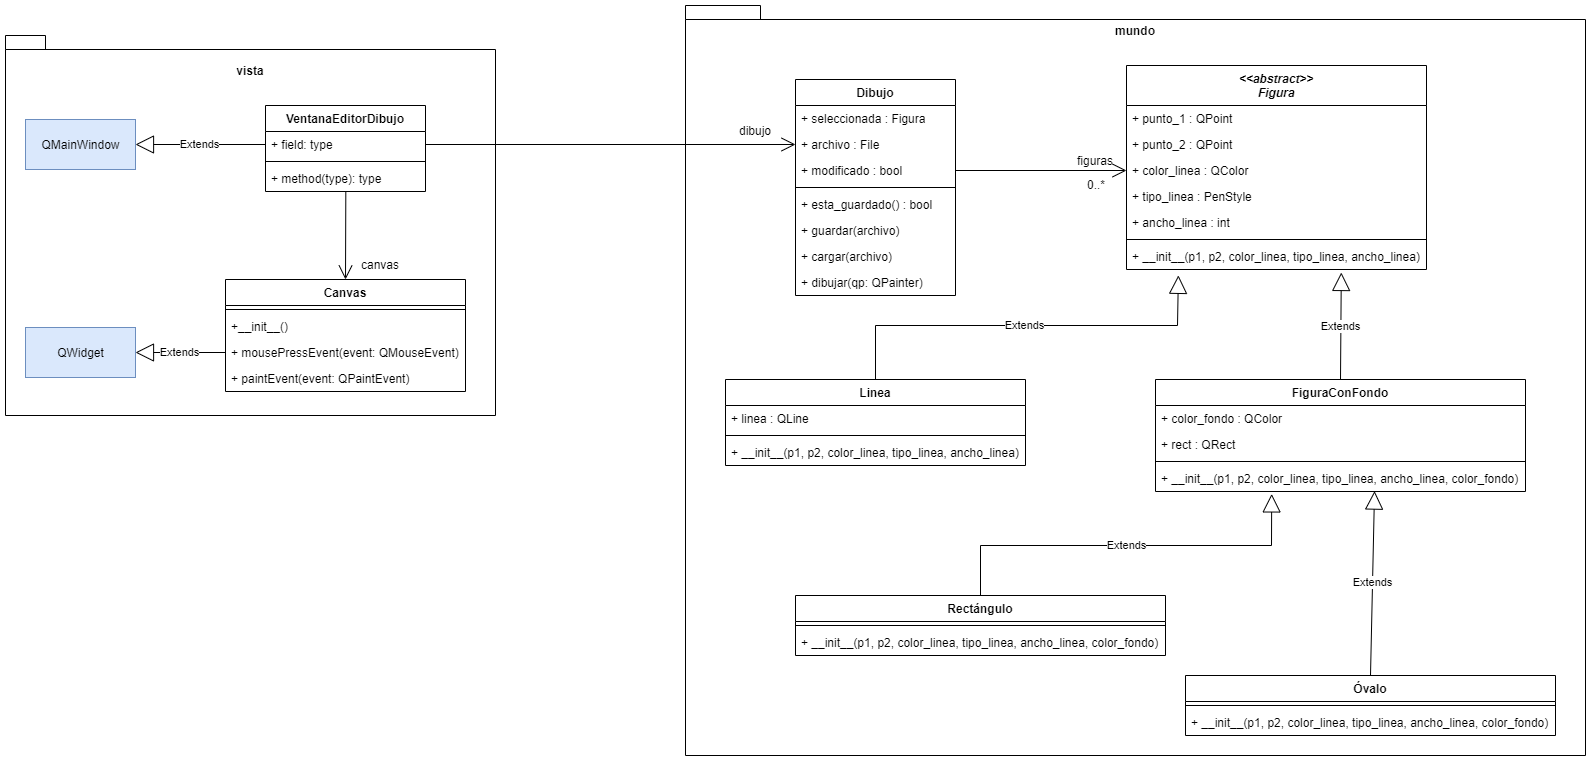

The diagram above was exported from draw.io. Its source (the exported page's mxGraphModel, read from the mxfile embedded in the PNG):
<mxGraphModel dx="1231" dy="561" grid="1" gridSize="10" guides="1" tooltips="1" connect="1" arrows="1" fold="1" page="1" pageScale="1" pageWidth="850" pageHeight="1100" math="0" shadow="0">
  <root>
    <mxCell id="0" />
    <mxCell id="1" parent="0" />
    <mxCell id="nHb653YMGf6kiJLNwFJs-84" value="" style="shape=folder;fontStyle=1;spacingTop=10;tabWidth=40;tabHeight=14;tabPosition=left;html=1;fillColor=default;" vertex="1" parent="1">
      <mxGeometry x="700" y="40" width="900" height="750" as="geometry" />
    </mxCell>
    <mxCell id="nHb653YMGf6kiJLNwFJs-82" value="" style="shape=folder;fontStyle=1;spacingTop=10;tabWidth=40;tabHeight=14;tabPosition=left;html=1;" vertex="1" parent="1">
      <mxGeometry x="20" y="70" width="490" height="380" as="geometry" />
    </mxCell>
    <mxCell id="nHb653YMGf6kiJLNwFJs-6" value="&lt;&lt;abstract&gt;&gt;&#10;Figura" style="swimlane;fontStyle=3;align=center;verticalAlign=top;childLayout=stackLayout;horizontal=1;startSize=40;horizontalStack=0;resizeParent=1;resizeParentMax=0;resizeLast=0;collapsible=1;marginBottom=0;" vertex="1" parent="1">
      <mxGeometry x="1141" y="100" width="300" height="204" as="geometry" />
    </mxCell>
    <mxCell id="nHb653YMGf6kiJLNwFJs-7" value="+ punto_1 : QPoint&#10;" style="text;strokeColor=none;fillColor=none;align=left;verticalAlign=top;spacingLeft=4;spacingRight=4;overflow=hidden;rotatable=0;points=[[0,0.5],[1,0.5]];portConstraint=eastwest;" vertex="1" parent="nHb653YMGf6kiJLNwFJs-6">
      <mxGeometry y="40" width="300" height="26" as="geometry" />
    </mxCell>
    <mxCell id="nHb653YMGf6kiJLNwFJs-10" value="+ punto_2 : QPoint" style="text;strokeColor=none;fillColor=none;align=left;verticalAlign=top;spacingLeft=4;spacingRight=4;overflow=hidden;rotatable=0;points=[[0,0.5],[1,0.5]];portConstraint=eastwest;" vertex="1" parent="nHb653YMGf6kiJLNwFJs-6">
      <mxGeometry y="66" width="300" height="26" as="geometry" />
    </mxCell>
    <mxCell id="nHb653YMGf6kiJLNwFJs-11" value="+ color_linea : QColor" style="text;strokeColor=none;fillColor=none;align=left;verticalAlign=top;spacingLeft=4;spacingRight=4;overflow=hidden;rotatable=0;points=[[0,0.5],[1,0.5]];portConstraint=eastwest;" vertex="1" parent="nHb653YMGf6kiJLNwFJs-6">
      <mxGeometry y="92" width="300" height="26" as="geometry" />
    </mxCell>
    <mxCell id="nHb653YMGf6kiJLNwFJs-12" value="+ tipo_linea : PenStyle" style="text;strokeColor=none;fillColor=none;align=left;verticalAlign=top;spacingLeft=4;spacingRight=4;overflow=hidden;rotatable=0;points=[[0,0.5],[1,0.5]];portConstraint=eastwest;" vertex="1" parent="nHb653YMGf6kiJLNwFJs-6">
      <mxGeometry y="118" width="300" height="26" as="geometry" />
    </mxCell>
    <mxCell id="nHb653YMGf6kiJLNwFJs-13" value="+ ancho_linea : int" style="text;strokeColor=none;fillColor=none;align=left;verticalAlign=top;spacingLeft=4;spacingRight=4;overflow=hidden;rotatable=0;points=[[0,0.5],[1,0.5]];portConstraint=eastwest;" vertex="1" parent="nHb653YMGf6kiJLNwFJs-6">
      <mxGeometry y="144" width="300" height="26" as="geometry" />
    </mxCell>
    <mxCell id="nHb653YMGf6kiJLNwFJs-8" value="" style="line;strokeWidth=1;fillColor=none;align=left;verticalAlign=middle;spacingTop=-1;spacingLeft=3;spacingRight=3;rotatable=0;labelPosition=right;points=[];portConstraint=eastwest;" vertex="1" parent="nHb653YMGf6kiJLNwFJs-6">
      <mxGeometry y="170" width="300" height="8" as="geometry" />
    </mxCell>
    <mxCell id="nHb653YMGf6kiJLNwFJs-9" value="+ __init__(p1, p2, color_linea, tipo_linea, ancho_linea)" style="text;strokeColor=none;fillColor=none;align=left;verticalAlign=top;spacingLeft=4;spacingRight=4;overflow=hidden;rotatable=0;points=[[0,0.5],[1,0.5]];portConstraint=eastwest;" vertex="1" parent="nHb653YMGf6kiJLNwFJs-6">
      <mxGeometry y="178" width="300" height="26" as="geometry" />
    </mxCell>
    <mxCell id="nHb653YMGf6kiJLNwFJs-14" value="Linea" style="swimlane;fontStyle=1;align=center;verticalAlign=top;childLayout=stackLayout;horizontal=1;startSize=26;horizontalStack=0;resizeParent=1;resizeParentMax=0;resizeLast=0;collapsible=1;marginBottom=0;" vertex="1" parent="1">
      <mxGeometry x="740" y="414" width="300" height="86" as="geometry" />
    </mxCell>
    <mxCell id="nHb653YMGf6kiJLNwFJs-15" value="+ linea : QLine" style="text;strokeColor=none;fillColor=none;align=left;verticalAlign=top;spacingLeft=4;spacingRight=4;overflow=hidden;rotatable=0;points=[[0,0.5],[1,0.5]];portConstraint=eastwest;" vertex="1" parent="nHb653YMGf6kiJLNwFJs-14">
      <mxGeometry y="26" width="300" height="26" as="geometry" />
    </mxCell>
    <mxCell id="nHb653YMGf6kiJLNwFJs-16" value="" style="line;strokeWidth=1;fillColor=none;align=left;verticalAlign=middle;spacingTop=-1;spacingLeft=3;spacingRight=3;rotatable=0;labelPosition=right;points=[];portConstraint=eastwest;" vertex="1" parent="nHb653YMGf6kiJLNwFJs-14">
      <mxGeometry y="52" width="300" height="8" as="geometry" />
    </mxCell>
    <mxCell id="nHb653YMGf6kiJLNwFJs-18" value="+ __init__(p1, p2, color_linea, tipo_linea, ancho_linea)" style="text;strokeColor=none;fillColor=none;align=left;verticalAlign=top;spacingLeft=4;spacingRight=4;overflow=hidden;rotatable=0;points=[[0,0.5],[1,0.5]];portConstraint=eastwest;" vertex="1" parent="nHb653YMGf6kiJLNwFJs-14">
      <mxGeometry y="60" width="300" height="26" as="geometry" />
    </mxCell>
    <mxCell id="nHb653YMGf6kiJLNwFJs-19" value="FiguraConFondo" style="swimlane;fontStyle=1;align=center;verticalAlign=top;childLayout=stackLayout;horizontal=1;startSize=26;horizontalStack=0;resizeParent=1;resizeParentMax=0;resizeLast=0;collapsible=1;marginBottom=0;" vertex="1" parent="1">
      <mxGeometry x="1170" y="414" width="370" height="112" as="geometry" />
    </mxCell>
    <mxCell id="nHb653YMGf6kiJLNwFJs-20" value="+ color_fondo : QColor" style="text;strokeColor=none;fillColor=none;align=left;verticalAlign=top;spacingLeft=4;spacingRight=4;overflow=hidden;rotatable=0;points=[[0,0.5],[1,0.5]];portConstraint=eastwest;" vertex="1" parent="nHb653YMGf6kiJLNwFJs-19">
      <mxGeometry y="26" width="370" height="26" as="geometry" />
    </mxCell>
    <mxCell id="nHb653YMGf6kiJLNwFJs-24" value="+ rect : QRect" style="text;strokeColor=none;fillColor=none;align=left;verticalAlign=top;spacingLeft=4;spacingRight=4;overflow=hidden;rotatable=0;points=[[0,0.5],[1,0.5]];portConstraint=eastwest;" vertex="1" parent="nHb653YMGf6kiJLNwFJs-19">
      <mxGeometry y="52" width="370" height="26" as="geometry" />
    </mxCell>
    <mxCell id="nHb653YMGf6kiJLNwFJs-21" value="" style="line;strokeWidth=1;fillColor=none;align=left;verticalAlign=middle;spacingTop=-1;spacingLeft=3;spacingRight=3;rotatable=0;labelPosition=right;points=[];portConstraint=eastwest;" vertex="1" parent="nHb653YMGf6kiJLNwFJs-19">
      <mxGeometry y="78" width="370" height="8" as="geometry" />
    </mxCell>
    <mxCell id="nHb653YMGf6kiJLNwFJs-23" value="+ __init__(p1, p2, color_linea, tipo_linea, ancho_linea, color_fondo)" style="text;strokeColor=none;fillColor=none;align=left;verticalAlign=top;spacingLeft=4;spacingRight=4;overflow=hidden;rotatable=0;points=[[0,0.5],[1,0.5]];portConstraint=eastwest;" vertex="1" parent="nHb653YMGf6kiJLNwFJs-19">
      <mxGeometry y="86" width="370" height="26" as="geometry" />
    </mxCell>
    <mxCell id="nHb653YMGf6kiJLNwFJs-25" value="Rectángulo" style="swimlane;fontStyle=1;align=center;verticalAlign=top;childLayout=stackLayout;horizontal=1;startSize=26;horizontalStack=0;resizeParent=1;resizeParentMax=0;resizeLast=0;collapsible=1;marginBottom=0;" vertex="1" parent="1">
      <mxGeometry x="810" y="630" width="370" height="60" as="geometry" />
    </mxCell>
    <mxCell id="nHb653YMGf6kiJLNwFJs-28" value="" style="line;strokeWidth=1;fillColor=none;align=left;verticalAlign=middle;spacingTop=-1;spacingLeft=3;spacingRight=3;rotatable=0;labelPosition=right;points=[];portConstraint=eastwest;" vertex="1" parent="nHb653YMGf6kiJLNwFJs-25">
      <mxGeometry y="26" width="370" height="8" as="geometry" />
    </mxCell>
    <mxCell id="nHb653YMGf6kiJLNwFJs-29" value="+ __init__(p1, p2, color_linea, tipo_linea, ancho_linea, color_fondo)" style="text;strokeColor=none;fillColor=none;align=left;verticalAlign=top;spacingLeft=4;spacingRight=4;overflow=hidden;rotatable=0;points=[[0,0.5],[1,0.5]];portConstraint=eastwest;" vertex="1" parent="nHb653YMGf6kiJLNwFJs-25">
      <mxGeometry y="34" width="370" height="26" as="geometry" />
    </mxCell>
    <mxCell id="nHb653YMGf6kiJLNwFJs-30" value="Óvalo" style="swimlane;fontStyle=1;align=center;verticalAlign=top;childLayout=stackLayout;horizontal=1;startSize=26;horizontalStack=0;resizeParent=1;resizeParentMax=0;resizeLast=0;collapsible=1;marginBottom=0;" vertex="1" parent="1">
      <mxGeometry x="1200" y="710" width="370" height="60" as="geometry" />
    </mxCell>
    <mxCell id="nHb653YMGf6kiJLNwFJs-31" value="" style="line;strokeWidth=1;fillColor=none;align=left;verticalAlign=middle;spacingTop=-1;spacingLeft=3;spacingRight=3;rotatable=0;labelPosition=right;points=[];portConstraint=eastwest;" vertex="1" parent="nHb653YMGf6kiJLNwFJs-30">
      <mxGeometry y="26" width="370" height="8" as="geometry" />
    </mxCell>
    <mxCell id="nHb653YMGf6kiJLNwFJs-32" value="+ __init__(p1, p2, color_linea, tipo_linea, ancho_linea, color_fondo)" style="text;strokeColor=none;fillColor=none;align=left;verticalAlign=top;spacingLeft=4;spacingRight=4;overflow=hidden;rotatable=0;points=[[0,0.5],[1,0.5]];portConstraint=eastwest;" vertex="1" parent="nHb653YMGf6kiJLNwFJs-30">
      <mxGeometry y="34" width="370" height="26" as="geometry" />
    </mxCell>
    <mxCell id="nHb653YMGf6kiJLNwFJs-37" value="Dibujo" style="swimlane;fontStyle=1;align=center;verticalAlign=top;childLayout=stackLayout;horizontal=1;startSize=26;horizontalStack=0;resizeParent=1;resizeParentMax=0;resizeLast=0;collapsible=1;marginBottom=0;" vertex="1" parent="1">
      <mxGeometry x="810" y="114" width="160" height="216" as="geometry" />
    </mxCell>
    <mxCell id="nHb653YMGf6kiJLNwFJs-38" value="+ seleccionada : Figura" style="text;strokeColor=none;fillColor=none;align=left;verticalAlign=top;spacingLeft=4;spacingRight=4;overflow=hidden;rotatable=0;points=[[0,0.5],[1,0.5]];portConstraint=eastwest;" vertex="1" parent="nHb653YMGf6kiJLNwFJs-37">
      <mxGeometry y="26" width="160" height="26" as="geometry" />
    </mxCell>
    <mxCell id="nHb653YMGf6kiJLNwFJs-41" value="+ archivo : File" style="text;strokeColor=none;fillColor=none;align=left;verticalAlign=top;spacingLeft=4;spacingRight=4;overflow=hidden;rotatable=0;points=[[0,0.5],[1,0.5]];portConstraint=eastwest;" vertex="1" parent="nHb653YMGf6kiJLNwFJs-37">
      <mxGeometry y="52" width="160" height="26" as="geometry" />
    </mxCell>
    <mxCell id="nHb653YMGf6kiJLNwFJs-42" value="+ modificado : bool" style="text;strokeColor=none;fillColor=none;align=left;verticalAlign=top;spacingLeft=4;spacingRight=4;overflow=hidden;rotatable=0;points=[[0,0.5],[1,0.5]];portConstraint=eastwest;" vertex="1" parent="nHb653YMGf6kiJLNwFJs-37">
      <mxGeometry y="78" width="160" height="26" as="geometry" />
    </mxCell>
    <mxCell id="nHb653YMGf6kiJLNwFJs-39" value="" style="line;strokeWidth=1;fillColor=none;align=left;verticalAlign=middle;spacingTop=-1;spacingLeft=3;spacingRight=3;rotatable=0;labelPosition=right;points=[];portConstraint=eastwest;" vertex="1" parent="nHb653YMGf6kiJLNwFJs-37">
      <mxGeometry y="104" width="160" height="8" as="geometry" />
    </mxCell>
    <mxCell id="nHb653YMGf6kiJLNwFJs-40" value="+ esta_guardado() : bool" style="text;strokeColor=none;fillColor=none;align=left;verticalAlign=top;spacingLeft=4;spacingRight=4;overflow=hidden;rotatable=0;points=[[0,0.5],[1,0.5]];portConstraint=eastwest;" vertex="1" parent="nHb653YMGf6kiJLNwFJs-37">
      <mxGeometry y="112" width="160" height="26" as="geometry" />
    </mxCell>
    <mxCell id="nHb653YMGf6kiJLNwFJs-43" value="+ guardar(archivo)" style="text;strokeColor=none;fillColor=none;align=left;verticalAlign=top;spacingLeft=4;spacingRight=4;overflow=hidden;rotatable=0;points=[[0,0.5],[1,0.5]];portConstraint=eastwest;" vertex="1" parent="nHb653YMGf6kiJLNwFJs-37">
      <mxGeometry y="138" width="160" height="26" as="geometry" />
    </mxCell>
    <mxCell id="nHb653YMGf6kiJLNwFJs-44" value="+ cargar(archivo)" style="text;strokeColor=none;fillColor=none;align=left;verticalAlign=top;spacingLeft=4;spacingRight=4;overflow=hidden;rotatable=0;points=[[0,0.5],[1,0.5]];portConstraint=eastwest;" vertex="1" parent="nHb653YMGf6kiJLNwFJs-37">
      <mxGeometry y="164" width="160" height="26" as="geometry" />
    </mxCell>
    <mxCell id="nHb653YMGf6kiJLNwFJs-45" value="+ dibujar(qp: QPainter)" style="text;strokeColor=none;fillColor=none;align=left;verticalAlign=top;spacingLeft=4;spacingRight=4;overflow=hidden;rotatable=0;points=[[0,0.5],[1,0.5]];portConstraint=eastwest;" vertex="1" parent="nHb653YMGf6kiJLNwFJs-37">
      <mxGeometry y="190" width="160" height="26" as="geometry" />
    </mxCell>
    <mxCell id="nHb653YMGf6kiJLNwFJs-46" value="" style="endArrow=open;endFill=1;endSize=12;html=1;rounded=0;exitX=1;exitY=0.5;exitDx=0;exitDy=0;entryX=0;entryY=0.5;entryDx=0;entryDy=0;" edge="1" parent="1" source="nHb653YMGf6kiJLNwFJs-42" target="nHb653YMGf6kiJLNwFJs-11">
      <mxGeometry width="160" relative="1" as="geometry">
        <mxPoint x="990" y="217.29" as="sourcePoint" />
        <mxPoint x="1150" y="217.29" as="targetPoint" />
      </mxGeometry>
    </mxCell>
    <mxCell id="nHb653YMGf6kiJLNwFJs-55" value="figuras" style="text;html=1;strokeColor=none;fillColor=none;align=center;verticalAlign=middle;whiteSpace=wrap;rounded=0;" vertex="1" parent="1">
      <mxGeometry x="1080" y="180" width="60" height="30" as="geometry" />
    </mxCell>
    <mxCell id="nHb653YMGf6kiJLNwFJs-56" value="0..*" style="text;html=1;strokeColor=none;fillColor=none;align=center;verticalAlign=middle;whiteSpace=wrap;rounded=0;" vertex="1" parent="1">
      <mxGeometry x="1081" y="204" width="60" height="30" as="geometry" />
    </mxCell>
    <mxCell id="nHb653YMGf6kiJLNwFJs-57" value="Extends" style="endArrow=block;endSize=16;endFill=0;html=1;rounded=0;entryX=0.173;entryY=1.225;entryDx=0;entryDy=0;entryPerimeter=0;exitX=0.5;exitY=0;exitDx=0;exitDy=0;" edge="1" parent="1" source="nHb653YMGf6kiJLNwFJs-14" target="nHb653YMGf6kiJLNwFJs-9">
      <mxGeometry width="160" relative="1" as="geometry">
        <mxPoint x="960" y="470" as="sourcePoint" />
        <mxPoint x="1120" y="470" as="targetPoint" />
        <Array as="points">
          <mxPoint x="890" y="360" />
          <mxPoint x="1192" y="360" />
        </Array>
      </mxGeometry>
    </mxCell>
    <mxCell id="nHb653YMGf6kiJLNwFJs-58" value="Extends" style="endArrow=block;endSize=16;endFill=0;html=1;rounded=0;entryX=0.716;entryY=1.115;entryDx=0;entryDy=0;entryPerimeter=0;exitX=0.5;exitY=0;exitDx=0;exitDy=0;" edge="1" parent="1" source="nHb653YMGf6kiJLNwFJs-19" target="nHb653YMGf6kiJLNwFJs-9">
      <mxGeometry width="160" relative="1" as="geometry">
        <mxPoint x="960" y="470" as="sourcePoint" />
        <mxPoint x="1120" y="470" as="targetPoint" />
      </mxGeometry>
    </mxCell>
    <mxCell id="nHb653YMGf6kiJLNwFJs-59" value="Extends" style="endArrow=block;endSize=16;endFill=0;html=1;rounded=0;exitX=0.5;exitY=0;exitDx=0;exitDy=0;entryX=0.592;entryY=0.984;entryDx=0;entryDy=0;entryPerimeter=0;" edge="1" parent="1" source="nHb653YMGf6kiJLNwFJs-30" target="nHb653YMGf6kiJLNwFJs-23">
      <mxGeometry width="160" relative="1" as="geometry">
        <mxPoint x="1270" y="620" as="sourcePoint" />
        <mxPoint x="1385" y="513" as="targetPoint" />
      </mxGeometry>
    </mxCell>
    <mxCell id="nHb653YMGf6kiJLNwFJs-60" value="Extends" style="endArrow=block;endSize=16;endFill=0;html=1;rounded=0;entryX=0.314;entryY=1.093;entryDx=0;entryDy=0;entryPerimeter=0;exitX=0.5;exitY=0;exitDx=0;exitDy=0;" edge="1" parent="1" source="nHb653YMGf6kiJLNwFJs-25" target="nHb653YMGf6kiJLNwFJs-23">
      <mxGeometry width="160" relative="1" as="geometry">
        <mxPoint x="960" y="620" as="sourcePoint" />
        <mxPoint x="1120" y="620" as="targetPoint" />
        <Array as="points">
          <mxPoint x="995" y="580" />
          <mxPoint x="1286" y="580" />
        </Array>
      </mxGeometry>
    </mxCell>
    <mxCell id="nHb653YMGf6kiJLNwFJs-61" value="VentanaEditorDibujo" style="swimlane;fontStyle=1;align=center;verticalAlign=top;childLayout=stackLayout;horizontal=1;startSize=26;horizontalStack=0;resizeParent=1;resizeParentMax=0;resizeLast=0;collapsible=1;marginBottom=0;" vertex="1" parent="1">
      <mxGeometry x="280" y="140" width="160" height="86" as="geometry" />
    </mxCell>
    <mxCell id="nHb653YMGf6kiJLNwFJs-62" value="+ field: type" style="text;align=left;verticalAlign=top;spacingLeft=4;spacingRight=4;overflow=hidden;rotatable=0;points=[[0,0.5],[1,0.5]];portConstraint=eastwest;" vertex="1" parent="nHb653YMGf6kiJLNwFJs-61">
      <mxGeometry y="26" width="160" height="26" as="geometry" />
    </mxCell>
    <mxCell id="nHb653YMGf6kiJLNwFJs-63" value="" style="line;strokeWidth=1;fillColor=none;align=left;verticalAlign=middle;spacingTop=-1;spacingLeft=3;spacingRight=3;rotatable=0;labelPosition=right;points=[];portConstraint=eastwest;" vertex="1" parent="nHb653YMGf6kiJLNwFJs-61">
      <mxGeometry y="52" width="160" height="8" as="geometry" />
    </mxCell>
    <mxCell id="nHb653YMGf6kiJLNwFJs-64" value="+ method(type): type" style="text;strokeColor=none;fillColor=none;align=left;verticalAlign=top;spacingLeft=4;spacingRight=4;overflow=hidden;rotatable=0;points=[[0,0.5],[1,0.5]];portConstraint=eastwest;" vertex="1" parent="nHb653YMGf6kiJLNwFJs-61">
      <mxGeometry y="60" width="160" height="26" as="geometry" />
    </mxCell>
    <mxCell id="nHb653YMGf6kiJLNwFJs-65" value="Canvas" style="swimlane;fontStyle=1;align=center;verticalAlign=top;childLayout=stackLayout;horizontal=1;startSize=26;horizontalStack=0;resizeParent=1;resizeParentMax=0;resizeLast=0;collapsible=1;marginBottom=0;" vertex="1" parent="1">
      <mxGeometry x="240" y="314" width="240" height="112" as="geometry" />
    </mxCell>
    <mxCell id="nHb653YMGf6kiJLNwFJs-67" value="" style="line;strokeWidth=1;fillColor=none;align=left;verticalAlign=middle;spacingTop=-1;spacingLeft=3;spacingRight=3;rotatable=0;labelPosition=right;points=[];portConstraint=eastwest;" vertex="1" parent="nHb653YMGf6kiJLNwFJs-65">
      <mxGeometry y="26" width="240" height="8" as="geometry" />
    </mxCell>
    <mxCell id="nHb653YMGf6kiJLNwFJs-68" value="+__init__()" style="text;strokeColor=none;fillColor=none;align=left;verticalAlign=top;spacingLeft=4;spacingRight=4;overflow=hidden;rotatable=0;points=[[0,0.5],[1,0.5]];portConstraint=eastwest;" vertex="1" parent="nHb653YMGf6kiJLNwFJs-65">
      <mxGeometry y="34" width="240" height="26" as="geometry" />
    </mxCell>
    <mxCell id="nHb653YMGf6kiJLNwFJs-69" value="+ mousePressEvent(event: QMouseEvent)" style="text;strokeColor=none;fillColor=none;align=left;verticalAlign=top;spacingLeft=4;spacingRight=4;overflow=hidden;rotatable=0;points=[[0,0.5],[1,0.5]];portConstraint=eastwest;" vertex="1" parent="nHb653YMGf6kiJLNwFJs-65">
      <mxGeometry y="60" width="240" height="26" as="geometry" />
    </mxCell>
    <mxCell id="nHb653YMGf6kiJLNwFJs-70" value="+ paintEvent(event: QPaintEvent)" style="text;strokeColor=none;fillColor=none;align=left;verticalAlign=top;spacingLeft=4;spacingRight=4;overflow=hidden;rotatable=0;points=[[0,0.5],[1,0.5]];portConstraint=eastwest;" vertex="1" parent="nHb653YMGf6kiJLNwFJs-65">
      <mxGeometry y="86" width="240" height="26" as="geometry" />
    </mxCell>
    <mxCell id="nHb653YMGf6kiJLNwFJs-71" value="QMainWindow" style="html=1;fillColor=#dae8fc;strokeColor=#6c8ebf;" vertex="1" parent="1">
      <mxGeometry x="40" y="154" width="110" height="50" as="geometry" />
    </mxCell>
    <mxCell id="nHb653YMGf6kiJLNwFJs-72" value="QWidget" style="html=1;fillColor=#dae8fc;strokeColor=#6c8ebf;" vertex="1" parent="1">
      <mxGeometry x="40" y="362" width="110" height="50" as="geometry" />
    </mxCell>
    <mxCell id="nHb653YMGf6kiJLNwFJs-73" value="Extends" style="endArrow=block;endSize=16;endFill=0;html=1;rounded=0;entryX=1;entryY=0.5;entryDx=0;entryDy=0;exitX=0;exitY=0.5;exitDx=0;exitDy=0;" edge="1" parent="1" source="nHb653YMGf6kiJLNwFJs-62" target="nHb653YMGf6kiJLNwFJs-71">
      <mxGeometry width="160" relative="1" as="geometry">
        <mxPoint x="300" y="300" as="sourcePoint" />
        <mxPoint x="460" y="300" as="targetPoint" />
      </mxGeometry>
    </mxCell>
    <mxCell id="nHb653YMGf6kiJLNwFJs-74" value="Extends" style="endArrow=block;endSize=16;endFill=0;html=1;rounded=0;entryX=1;entryY=0.5;entryDx=0;entryDy=0;exitX=0;exitY=0.5;exitDx=0;exitDy=0;" edge="1" parent="1" source="nHb653YMGf6kiJLNwFJs-69" target="nHb653YMGf6kiJLNwFJs-72">
      <mxGeometry width="160" relative="1" as="geometry">
        <mxPoint x="300" y="300" as="sourcePoint" />
        <mxPoint x="460" y="300" as="targetPoint" />
      </mxGeometry>
    </mxCell>
    <mxCell id="nHb653YMGf6kiJLNwFJs-75" value="" style="endArrow=open;endFill=1;endSize=12;html=1;rounded=0;exitX=0.502;exitY=0.994;exitDx=0;exitDy=0;exitPerimeter=0;entryX=0.5;entryY=0;entryDx=0;entryDy=0;" edge="1" parent="1" source="nHb653YMGf6kiJLNwFJs-64" target="nHb653YMGf6kiJLNwFJs-65">
      <mxGeometry width="160" relative="1" as="geometry">
        <mxPoint x="300" y="300" as="sourcePoint" />
        <mxPoint x="460" y="300" as="targetPoint" />
      </mxGeometry>
    </mxCell>
    <mxCell id="nHb653YMGf6kiJLNwFJs-76" value="canvas" style="text;html=1;strokeColor=none;fillColor=none;align=center;verticalAlign=middle;whiteSpace=wrap;rounded=0;" vertex="1" parent="1">
      <mxGeometry x="365" y="284" width="60" height="30" as="geometry" />
    </mxCell>
    <mxCell id="nHb653YMGf6kiJLNwFJs-77" value="" style="endArrow=open;endFill=1;endSize=12;html=1;rounded=0;exitX=1;exitY=0.5;exitDx=0;exitDy=0;entryX=0;entryY=0.5;entryDx=0;entryDy=0;" edge="1" parent="1" source="nHb653YMGf6kiJLNwFJs-62" target="nHb653YMGf6kiJLNwFJs-41">
      <mxGeometry width="160" relative="1" as="geometry">
        <mxPoint x="470" y="182.29000000000002" as="sourcePoint" />
        <mxPoint x="630" y="182.29000000000002" as="targetPoint" />
      </mxGeometry>
    </mxCell>
    <mxCell id="nHb653YMGf6kiJLNwFJs-81" value="dibujo" style="text;html=1;strokeColor=none;fillColor=none;align=center;verticalAlign=middle;whiteSpace=wrap;rounded=0;" vertex="1" parent="1">
      <mxGeometry x="740" y="150" width="60" height="30" as="geometry" />
    </mxCell>
    <mxCell id="nHb653YMGf6kiJLNwFJs-83" value="vista" style="text;html=1;strokeColor=none;fillColor=none;align=center;verticalAlign=middle;whiteSpace=wrap;rounded=0;fontStyle=1" vertex="1" parent="1">
      <mxGeometry x="235" y="90" width="60" height="30" as="geometry" />
    </mxCell>
    <mxCell id="nHb653YMGf6kiJLNwFJs-85" value="mundo" style="text;html=1;strokeColor=none;fillColor=none;align=center;verticalAlign=middle;whiteSpace=wrap;rounded=0;fontStyle=1" vertex="1" parent="1">
      <mxGeometry x="1120" y="50" width="60" height="30" as="geometry" />
    </mxCell>
  </root>
</mxGraphModel>